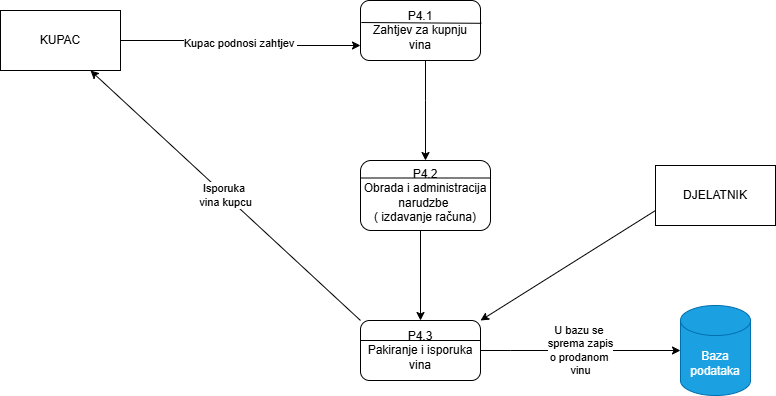

The diagram above was exported from draw.io. Its source (the exported page's mxGraphModel, read from the mxfile embedded in the PNG):
<mxGraphModel dx="1042" dy="527" grid="1" gridSize="10" guides="1" tooltips="1" connect="1" arrows="1" fold="1" page="1" pageScale="1" pageWidth="827" pageHeight="1169" math="0" shadow="0">
  <root>
    <mxCell id="0" />
    <mxCell id="1" parent="0" />
    <mxCell id="3syt1zSSwUmMcx6NlKCd-8" value="Kupac podnosi zahtjev&amp;nbsp;" style="edgeStyle=orthogonalEdgeStyle;rounded=0;orthogonalLoop=1;jettySize=auto;html=1;exitX=1;exitY=0.5;exitDx=0;exitDy=0;entryX=0;entryY=0.75;entryDx=0;entryDy=0;" parent="1" source="3syt1zSSwUmMcx6NlKCd-1" target="3syt1zSSwUmMcx6NlKCd-2" edge="1">
      <mxGeometry relative="1" as="geometry" />
    </mxCell>
    <mxCell id="3syt1zSSwUmMcx6NlKCd-1" value="KUPAC" style="rounded=0;whiteSpace=wrap;html=1;" parent="1" vertex="1">
      <mxGeometry x="40" y="50" width="120" height="60" as="geometry" />
    </mxCell>
    <mxCell id="3syt1zSSwUmMcx6NlKCd-14" style="edgeStyle=orthogonalEdgeStyle;rounded=0;orthogonalLoop=1;jettySize=auto;html=1;entryX=0.5;entryY=0;entryDx=0;entryDy=0;" parent="1" source="3syt1zSSwUmMcx6NlKCd-2" target="3syt1zSSwUmMcx6NlKCd-3" edge="1">
      <mxGeometry relative="1" as="geometry">
        <Array as="points">
          <mxPoint x="465" y="140" />
          <mxPoint x="465" y="140" />
        </Array>
      </mxGeometry>
    </mxCell>
    <mxCell id="3syt1zSSwUmMcx6NlKCd-2" value="P4.1&lt;div&gt;Zahtjev za kupnju vina&lt;/div&gt;" style="rounded=1;whiteSpace=wrap;html=1;" parent="1" vertex="1">
      <mxGeometry x="400" y="40" width="120" height="60" as="geometry" />
    </mxCell>
    <mxCell id="epfMJy70rfp5bWERn1Uh-2" style="edgeStyle=orthogonalEdgeStyle;rounded=0;orthogonalLoop=1;jettySize=auto;html=1;exitX=0.5;exitY=1;exitDx=0;exitDy=0;entryX=0.5;entryY=0;entryDx=0;entryDy=0;" parent="1" source="3syt1zSSwUmMcx6NlKCd-3" target="3syt1zSSwUmMcx6NlKCd-5" edge="1">
      <mxGeometry relative="1" as="geometry">
        <Array as="points">
          <mxPoint x="460" y="270" />
        </Array>
      </mxGeometry>
    </mxCell>
    <mxCell id="3syt1zSSwUmMcx6NlKCd-3" value="P4.2&lt;div&gt;&lt;span style=&quot;background-color: transparent; color: light-dark(rgb(0, 0, 0), rgb(255, 255, 255));&quot;&gt;Obrada i administracija narudzbe&amp;nbsp;&lt;/span&gt;&lt;/div&gt;&lt;div&gt;( izdavanje računa)&lt;/div&gt;" style="rounded=1;whiteSpace=wrap;html=1;" parent="1" vertex="1">
      <mxGeometry x="400" y="200" width="130" height="70" as="geometry" />
    </mxCell>
    <mxCell id="3syt1zSSwUmMcx6NlKCd-5" value="P4.3&lt;div&gt;Pakiranje i isporuka vina&lt;/div&gt;" style="rounded=1;whiteSpace=wrap;html=1;" parent="1" vertex="1">
      <mxGeometry x="400" y="360" width="120" height="60" as="geometry" />
    </mxCell>
    <mxCell id="3syt1zSSwUmMcx6NlKCd-6" value="DJELATNIK" style="rounded=0;whiteSpace=wrap;html=1;" parent="1" vertex="1">
      <mxGeometry x="695" y="205" width="120" height="60" as="geometry" />
    </mxCell>
    <mxCell id="3syt1zSSwUmMcx6NlKCd-7" value="Baza podataka" style="shape=cylinder3;whiteSpace=wrap;html=1;boundedLbl=1;backgroundOutline=1;size=15;fillColor=#1ba1e2;fontColor=#ffffff;strokeColor=#006EAF;" parent="1" vertex="1">
      <mxGeometry x="720" y="345" width="70" height="90" as="geometry" />
    </mxCell>
    <mxCell id="3syt1zSSwUmMcx6NlKCd-13" value="Isporuka&amp;nbsp;&lt;div&gt;vina kupcu&lt;/div&gt;" style="endArrow=classic;html=1;rounded=0;exitX=0;exitY=0;exitDx=0;exitDy=0;entryX=0.75;entryY=1;entryDx=0;entryDy=0;" parent="1" source="3syt1zSSwUmMcx6NlKCd-5" target="3syt1zSSwUmMcx6NlKCd-1" edge="1">
      <mxGeometry width="50" height="50" relative="1" as="geometry">
        <mxPoint x="390" y="300" as="sourcePoint" />
        <mxPoint x="440" y="250" as="targetPoint" />
      </mxGeometry>
    </mxCell>
    <mxCell id="3syt1zSSwUmMcx6NlKCd-16" value="U bazu se&amp;nbsp;&lt;div&gt;sprema zapis&lt;/div&gt;&lt;div&gt;o prodanom&amp;nbsp;&lt;/div&gt;&lt;div&gt;vinu&lt;/div&gt;" style="endArrow=classic;html=1;rounded=0;exitX=1;exitY=0.5;exitDx=0;exitDy=0;entryX=0;entryY=0.5;entryDx=0;entryDy=0;entryPerimeter=0;" parent="1" source="3syt1zSSwUmMcx6NlKCd-5" target="3syt1zSSwUmMcx6NlKCd-7" edge="1">
      <mxGeometry width="50" height="50" relative="1" as="geometry">
        <mxPoint x="390" y="300" as="sourcePoint" />
        <mxPoint x="440" y="250" as="targetPoint" />
        <Array as="points">
          <mxPoint x="550" y="390" />
        </Array>
      </mxGeometry>
    </mxCell>
    <mxCell id="3syt1zSSwUmMcx6NlKCd-26" value="" style="endArrow=classic;html=1;rounded=0;exitX=0;exitY=0.75;exitDx=0;exitDy=0;entryX=1;entryY=0;entryDx=0;entryDy=0;" parent="1" source="3syt1zSSwUmMcx6NlKCd-6" target="3syt1zSSwUmMcx6NlKCd-5" edge="1">
      <mxGeometry width="50" height="50" relative="1" as="geometry">
        <mxPoint x="390" y="300" as="sourcePoint" />
        <mxPoint x="530" y="250" as="targetPoint" />
        <Array as="points" />
      </mxGeometry>
    </mxCell>
    <mxCell id="j-RS9Aa45aK4MeALnXSv-2" value="" style="endArrow=none;html=1;rounded=0;exitX=0.007;exitY=0.367;exitDx=0;exitDy=0;exitPerimeter=0;entryX=1.007;entryY=0.38;entryDx=0;entryDy=0;entryPerimeter=0;elbow=vertical;" parent="1" source="3syt1zSSwUmMcx6NlKCd-2" target="3syt1zSSwUmMcx6NlKCd-2" edge="1">
      <mxGeometry width="50" height="50" relative="1" as="geometry">
        <mxPoint x="380" y="320" as="sourcePoint" />
        <mxPoint x="430" y="270" as="targetPoint" />
      </mxGeometry>
    </mxCell>
    <mxCell id="j-RS9Aa45aK4MeALnXSv-3" value="" style="endArrow=none;html=1;rounded=0;exitX=0;exitY=0.25;exitDx=0;exitDy=0;entryX=1;entryY=0.25;entryDx=0;entryDy=0;" parent="1" source="3syt1zSSwUmMcx6NlKCd-3" target="3syt1zSSwUmMcx6NlKCd-3" edge="1">
      <mxGeometry width="50" height="50" relative="1" as="geometry">
        <mxPoint x="380" y="320" as="sourcePoint" />
        <mxPoint x="430" y="270" as="targetPoint" />
      </mxGeometry>
    </mxCell>
    <mxCell id="j-RS9Aa45aK4MeALnXSv-8" value="" style="endArrow=none;html=1;rounded=0;exitX=0;exitY=0.5;exitDx=0;exitDy=0;entryX=1;entryY=0.5;entryDx=0;entryDy=0;" parent="1" edge="1">
      <mxGeometry width="50" height="50" relative="1" as="geometry">
        <mxPoint x="400" y="380" as="sourcePoint" />
        <mxPoint x="520" y="380" as="targetPoint" />
      </mxGeometry>
    </mxCell>
  </root>
</mxGraphModel>